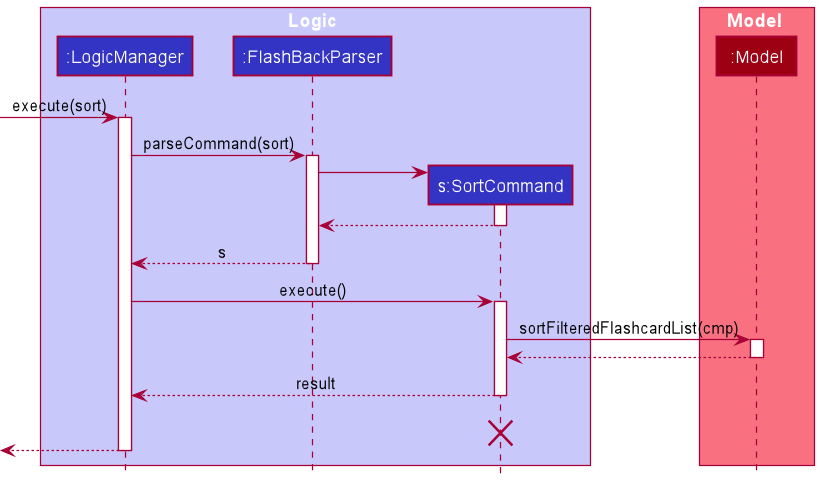

The diagram above was rendered by PlantUML. Its source (embedded in the PNG):
@startuml
!include style.puml

box Logic LOGIC_COLOR_T1
participant ":LogicManager" as LogicManager LOGIC_COLOR
participant ":FlashBackParser" as FlashBackParser LOGIC_COLOR
participant "s:SortCommand" as SortCommand LOGIC_COLOR
end box

box Model MODEL_COLOR_T1
participant ":Model" as Model MODEL_COLOR
end box
[-> LogicManager : execute(sort)
activate LogicManager

LogicManager -> FlashBackParser : parseCommand(sort)
activate FlashBackParser

create SortCommand
FlashBackParser -> SortCommand
activate SortCommand

SortCommand --> FlashBackParser
deactivate SortCommand

FlashBackParser --> LogicManager : s
deactivate FlashBackParser

LogicManager -> SortCommand : execute()
activate SortCommand

SortCommand -> Model : sortFilteredFlashcardList(cmp)
activate Model

Model --> SortCommand
deactivate Model

SortCommand --> LogicManager : result
deactivate SortCommand
SortCommand -[hidden]-> LogicManager : result
destroy SortCommand

[<--LogicManager
deactivate LogicManager
@enduml